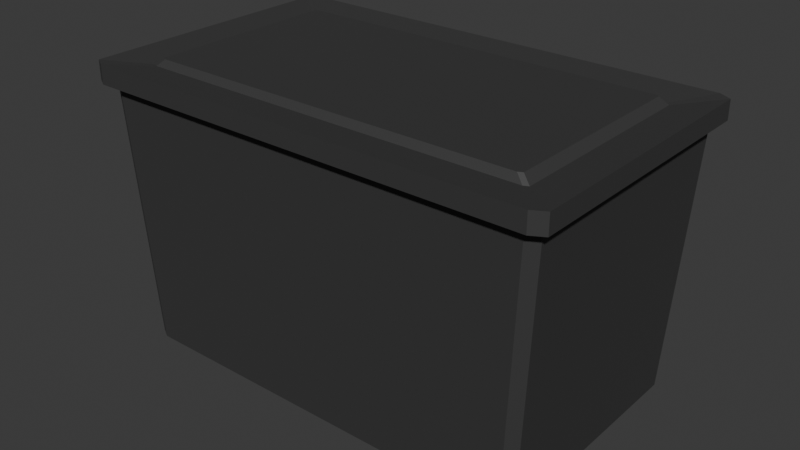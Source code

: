 # Source: Tote.blend  (saved by Blender 4.2.66; exported with 4.5.12 LTS)
import bpy
from mathutils import Matrix  # noqa: F401  (used for matrix-valued properties, if any)

bpy.ops.wm.read_factory_settings(use_empty=True)
scene = bpy.context.scene
scene.name = 'Scene'

# ---- collections
col_collection = bpy.data.collections.new('Collection'); scene.collection.children.link(col_collection)

# ---- materials (node trees are filled in below, after node groups)
mat_material = bpy.data.materials.new('Material')
mat_material.alpha_threshold = 0.0
mat_material.roughness = 0.5
mat_material.line_color = (0.0, 0.0, 0.0, 1.0)

# ---- material node trees
mat_material.use_nodes = True; mat_material.node_tree.nodes.clear()
_N = mat_material.node_tree.nodes; _L = mat_material.node_tree.links
n0 = _N.new('ShaderNodeOutputMaterial'); n0.name = 'Material Output'; n0.location = (300, 300)
n1 = _N.new('ShaderNodeBsdfPrincipled'); n1.name = 'Principled BSDF'; n1.location = (10, 300)
n1.inputs[0].default_value = (0.063, 0.063, 0.063, 1.0)
n1.inputs[1].default_value = 0.3858
n1.inputs[2].default_value = 0.6732
n1.inputs[3].default_value = 1.45
_L.new(n1.outputs[0], n0.inputs[0])
n0.is_active_output = True

# ---- world
world_world = bpy.data.worlds.new('World'); scene.world = world_world
world_world.use_nodes = True; world_world.node_tree.nodes.clear()
_N = world_world.node_tree.nodes; _L = world_world.node_tree.links
n0 = _N.new('ShaderNodeOutputWorld'); n0.name = 'World Output'; n0.location = (300, 300)
n1 = _N.new('ShaderNodeBackground'); n1.name = 'Background'; n1.location = (10, 300)
n1.inputs[0].default_value = (0.05088, 0.05088, 0.05088, 1.0)
_L.new(n1.outputs[0], n0.inputs[0])
n0.is_active_output = True
world_world.color = (0.05088, 0.05088, 0.05088)
world_world.sun_shadow_jitter_overblur = 0.0

# ---- meshes
me_cube = bpy.data.meshes.new('Cube')
me_cube.from_pydata([(1.047, -1.031, 2.087), (0.9915, -1.086, 2.087), (-0.9915, -1.086, 2.087), (-1.047, -1.031, 2.087), (0.9915, 1.086, 2.087), (1.047, 1.031, 2.087), (-1.047, 1.031, 2.087), (-0.9915, 1.086, 2.087), (0.8621, -0.7968, 2.194), (0.8822, -0.7794, 2.194), (-0.8822, -0.7794, 2.194), (-0.8621, -0.7968, 2.194), (0.8822, 0.7794, 2.194), (0.8621, 0.7968, 2.194), (-0.8621, 0.7968, 2.194), (-0.8822, 0.7794, 2.194), (1.0, 0.9519, 2.053), (0.9519, 1.0, 2.053), (0.8844, 0.9331, 0.05314), (0.9325, 0.885, 0.05314), (0.9519, -1.0, 2.053), (1.0, -0.9519, 2.053), (0.9325, -0.885, 0.05314), (0.8844, -0.9331, 0.05314), (-0.9519, 1.0, 2.053), (-1.0, 0.9519, 2.053), (-0.9325, 0.885, 0.05314), (-0.8844, 0.9331, 0.05314), (-1.0, -0.9519, 2.053), (-0.9519, -1.0, 2.053), (-0.8844, -0.9331, 0.05314), (-0.9325, -0.885, 0.05314), (-0.9915, -1.086, 2.232), (-1.047, -1.031, 2.232), (-1.047, 1.031, 2.232), (-0.9915, 1.086, 2.232), (1.047, -1.031, 2.232), (0.9915, -1.086, 2.232), (0.9915, 1.086, 2.232), (1.047, 1.031, 2.232), (-0.8278, -0.765, 2.247), (-0.847, -0.7483, 2.247), (-0.847, 0.7483, 2.247), (-0.8278, 0.765, 2.247), (0.847, -0.7483, 2.247), (0.8278, -0.765, 2.247), (0.8278, 0.765, 2.247), (0.847, 0.7483, 2.247)], [], [(2, 3, 28, 29), (23, 20, 29, 30), (6, 25, 28, 3), (19, 16, 21, 22), (4, 7, 35, 38), (15, 10, 41, 42), (0, 5, 39, 36), (6, 3, 33, 34), (31, 28, 25, 26), (0, 21, 16, 5), (26, 27, 18, 19, 22, 23, 30, 31), (4, 17, 24, 7), (2, 32, 33, 3), (35, 7, 6, 34), (0, 36, 37, 1), (39, 5, 4, 38), (2, 1, 37, 32), (4, 5, 16, 17), (0, 1, 20, 21), (6, 7, 24, 25), (16, 19, 18, 17), (30, 29, 28, 31), (20, 23, 22, 21), (24, 27, 26, 25), (27, 24, 17, 18), (2, 29, 20, 1), (11, 10, 33, 32), (15, 14, 35, 34), (9, 8, 37, 36), (13, 12, 39, 38), (8, 11, 32, 37), (12, 9, 36, 39), (10, 15, 34, 33), (14, 13, 38, 35), (47, 46, 43, 42, 41, 40, 45, 44), (11, 8, 45, 40), (8, 9, 44, 45), (10, 11, 40, 41), (13, 14, 43, 46), (9, 12, 47, 44), (12, 13, 46, 47), (14, 15, 42, 43)])
_uv = me_cube.uv_layers.new(name='UVMap')
_uv.uv.foreach_set('vector', [0.625, 0.9934, 0.625, 0.006334, 0.625, 0.006007, 0.625, 0.994, 0.375, 0.7564, 0.625, 0.756, 0.625, 0.994, 0.375, 0.9936, 0.625, 0.2437, 0.625, 0.244, 0.625, 0.006007, 0.625, 0.006334, 0.375, 0.5064, 0.625, 0.506, 0.625, 0.744, 0.375, 0.7436, 0.625, 0.4934, 0.625, 0.2566, 0.625, 0.2566, 0.625, 0.4934, 0.8684, 0.509, 0.8684, 0.741, 0.8684, 0.741, 0.8684, 0.509, 0.625, 0.7437, 0.625, 0.5063, 0.625, 0.5063, 0.625, 0.7437, 0.625, 0.2437, 0.625, 0.006334, 0.625, 0.006334, 0.625, 0.2437, 0.375, 0.006438, 0.625, 0.006007, 0.625, 0.244, 0.375, 0.2436, 0.625, 0.7437, 0.625, 0.744, 0.625, 0.506, 0.625, 0.5063, 0.125, 0.5064, 0.1314, 0.5, 0.3686, 0.5, 0.375, 0.5064, 0.375, 0.7436, 0.3686, 0.75, 0.1314, 0.75, 0.125, 0.7436, 0.625, 0.4934, 0.625, 0.494, 0.625, 0.256, 0.625, 0.2566, 0.625, 0.0, 0.625, 0.0, 0.625, 0.006334, 0.625, 0.006334, 0.625, 0.2566, 0.625, 0.2566, 0.625, 0.2437, 0.625, 0.2437, 0.625, 0.7437, 0.625, 0.7437, 0.625, 0.7566, 0.625, 0.7566, 0.625, 0.5063, 0.625, 0.5063, 0.625, 0.4934, 0.625, 0.4934, 0.625, 0.9934, 0.625, 0.7566, 0.625, 0.7566, 0.625, 0.9934, 0.625, 0.4934, 0.625, 0.5063, 0.625, 0.506, 0.625, 0.494, 0.625, 0.7437, 0.625, 0.7566, 0.625, 0.756, 0.625, 0.744, 0.625, 0.2437, 0.625, 0.2566, 0.625, 0.256, 0.625, 0.244, 0.625, 0.506, 0.375, 0.5064, 0.375, 0.4936, 0.625, 0.494, 0.375, 0.0, 0.6248, 0.0, 0.625, 0.006007, 0.375, 0.006438, 0.625, 0.756, 0.375, 0.7564, 0.375, 0.7436, 0.625, 0.744, 0.625, 0.256, 0.375, 0.2564, 0.375, 0.2436, 0.625, 0.244, 0.375, 0.2564, 0.625, 0.256, 0.625, 0.494, 0.375, 0.4936, 0.625, 0.9934, 0.625, 0.994, 0.625, 0.756, 0.625, 0.7566, 0.8657, 0.7436, 0.8684, 0.741, 0.875, 0.7437, 0.8684, 0.75, 0.8684, 0.509, 0.8657, 0.5064, 0.8684, 0.5, 0.875, 0.5063, 0.6316, 0.741, 0.6343, 0.7436, 0.6316, 0.75, 0.625, 0.7437, 0.6343, 0.5064, 0.6316, 0.509, 0.625, 0.5063, 0.6316, 0.5, 0.6343, 0.7436, 0.8657, 0.7436, 0.8684, 0.75, 0.6316, 0.75, 0.6316, 0.509, 0.6316, 0.741, 0.625, 0.7437, 0.625, 0.5063, 0.8684, 0.741, 0.8684, 0.509, 0.875, 0.5063, 0.875, 0.7437, 0.8657, 0.5064, 0.6343, 0.5064, 0.6316, 0.5, 0.8684, 0.5, 0.6316, 0.509, 0.6343, 0.5064, 0.8657, 0.5064, 0.8684, 0.509, 0.8684, 0.741, 0.8657, 0.7436, 0.6343, 0.7436, 0.6316, 0.741, 0.8657, 0.7436, 0.6343, 0.7436, 0.6343, 0.7436, 0.8657, 0.7436, 0.6343, 0.7436, 0.6316, 0.741, 0.6316, 0.741, 0.6343, 0.7436, 0.8684, 0.741, 0.8657, 0.7436, 0.8657, 0.7436, 0.8684, 0.741, 0.6343, 0.5064, 0.8657, 0.5064, 0.8657, 0.5064, 0.6343, 0.5064, 0.6316, 0.741, 0.6316, 0.509, 0.6316, 0.509, 0.6316, 0.741, 0.6316, 0.509, 0.6343, 0.5064, 0.6343, 0.5064, 0.6316, 0.509, 0.8657, 0.5064, 0.8684, 0.509, 0.8684, 0.509, 0.8657, 0.5064])
me_cube.materials.append(mat_material)
me_cube.use_mirror_vertex_groups = False
me_cube.update()

# ---- objects
ob_tote = bpy.data.objects.new('Tote', me_cube)

# ---- transforms, parenting, visibility, modifiers, constraints
ob_tote.location = (0.0, 0.0, 0.0)
ob_tote.scale = (3.161, 1.804, 1.804)
ob_tote.lock_rotations_4d = False
ob_tote.empty_display_type = 'ARROWS'
ob_tote.lineart.crease_threshold = 0.0

# ---- collection membership
col_collection.objects.link(ob_tote)

# ---- scene / render settings (as saved in the file)
scene.frame_start = 1; scene.frame_end = 250; scene.frame_set(1)
scene.render.engine = 'BLENDER_EEVEE_NEXT'
bpy.context.view_layer.update()

# ---- added for rendering (the .blend has no active camera and no usable light): camera, sun
cam_auto = bpy.data.cameras.new('AutoCamera')
cam_auto.lens = 50.0
cam_auto.sensor_width = 36.0
cam_auto.clip_end = 1000.0
ob_auto_camera = bpy.data.objects.new('AutoCamera', cam_auto)
scene.collection.objects.link(ob_auto_camera)
ob_auto_camera.location = (8.00191, -9.60229, 8.47635)
ob_auto_camera.rotation_euler = (1.09748, -7.21219e-08, 0.694738)
scene.camera = ob_auto_camera
light_auto_sun = bpy.data.lights.new('AutoSun', 'SUN')
light_auto_sun.energy = 3.0
light_auto_sun.angle = 0.0523599
ob_auto_sun = bpy.data.objects.new('AutoSun', light_auto_sun)
scene.collection.objects.link(ob_auto_sun)
ob_auto_sun.rotation_euler = (0.872665, 0.174533, 0.523599)
bpy.context.view_layer.update()

